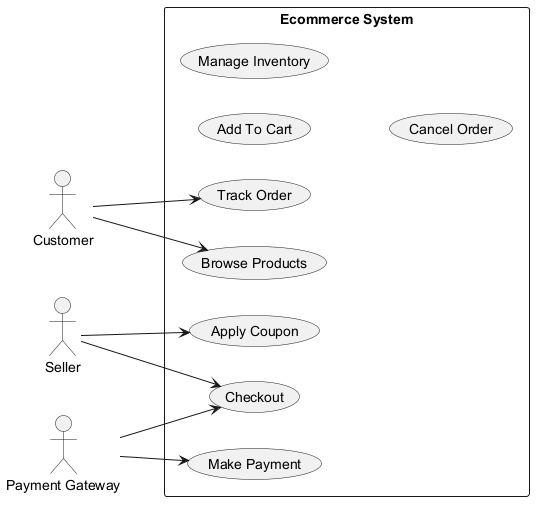

The diagram above was rendered by PlantUML. Its source (embedded in the PNG):
@startuml
skinparam backgroundColor #FFFFFF
skinparam classBackgroundColor #F3E5F5
skinparam classBorderColor #6A1B9A
left to right direction
actor "Seller" as Seller
actor "Customer" as Customer
actor "Payment Gateway" as PaymentGateway
rectangle "Ecommerce System" {
  usecase "Add To Cart" as UC_AddToCart
  usecase "Checkout" as UC_Checkout
  usecase "Manage Inventory" as UC_ManageInventory
  usecase "Apply Coupon" as UC_ApplyCoupon
  usecase "Track Order" as UC_TrackOrder
  usecase "Make Payment" as UC_MakePayment
  usecase "Browse Products" as UC_BrowseProducts
  usecase "Cancel Order" as UC_CancelOrder
}
Seller --> UC_ApplyCoupon
Seller --> UC_Checkout
Customer --> UC_BrowseProducts
Customer --> UC_TrackOrder
PaymentGateway --> UC_MakePayment
PaymentGateway --> UC_Checkout
@enduml